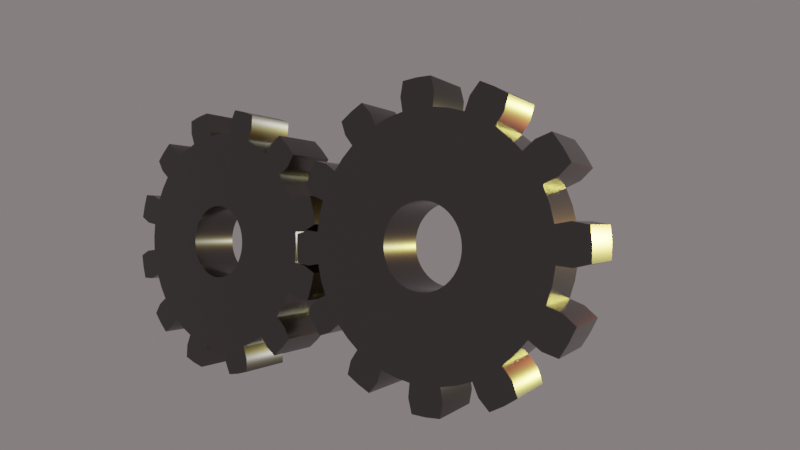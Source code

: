 # Source: gears.blend  (saved by Blender 3.0.42; exported with 4.5.12 LTS)
import bpy
from mathutils import Matrix  # noqa: F401  (used for matrix-valued properties, if any)

bpy.ops.wm.read_factory_settings(use_empty=True)
scene = bpy.context.scene
scene.name = 'Scene'

# ---- materials (node trees are filled in below, after node groups)
mat_material = bpy.data.materials.new('Material')
mat_material.use_transparent_shadow = False
mat_material_001 = bpy.data.materials.new('Material.001')
mat_material_001.use_transparent_shadow = False

# ---- node groups
ng_auto_smooth = bpy.data.node_groups.new('Auto Smooth', 'GeometryNodeTree')
_s = ng_auto_smooth.interface.new_socket(name='Geometry', in_out='OUTPUT', socket_type='NodeSocketGeometry')
_s = ng_auto_smooth.interface.new_socket(name='Geometry', in_out='INPUT', socket_type='NodeSocketGeometry')
_s = ng_auto_smooth.interface.new_socket(name='Angle', in_out='INPUT', socket_type='NodeSocketFloat')
_s.subtype = 'ANGLE'
_s.min_value = 0.0
_s.max_value = 3.142
ng_auto_smooth.is_modifier = True
_N = ng_auto_smooth.nodes; _L = ng_auto_smooth.links
n0 = _N.new('NodeGroupOutput'); n0.name = 'Group Output'; n0.location = (480, -100)
n1 = _N.new('NodeGroupInput'); n1.name = 'Group Input'; n1.location = (-420, -300)
n2 = _N.new('NodeGroupInput'); n2.name = 'Group Input.001'; n2.location = (-60, -100)
n3 = _N.new('GeometryNodeSetShadeSmooth'); n3.name = 'Set Shade Smooth'; n3.location = (120, -100)
n3.domain = 'EDGE'
n4 = _N.new('GeometryNodeSetShadeSmooth'); n4.name = 'Set Shade Smooth.001'; n4.location = (300, -100)
n5 = _N.new('GeometryNodeInputMeshEdgeAngle'); n5.name = 'Edge Angle'; n5.location = (-420, -220)
n6 = _N.new('GeometryNodeInputEdgeSmooth'); n6.name = 'Is Edge Smooth'; n6.location = (-60, -160)
n7 = _N.new('GeometryNodeInputShadeSmooth'); n7.name = 'Is Face Smooth'; n7.location = (-240, -340)
n8 = _N.new('FunctionNodeBooleanMath'); n8.name = 'Boolean Math'; n8.location = (-60, -220)
n9 = _N.new('FunctionNodeCompare'); n9.name = 'Compare'; n9.location = (-240, -180)
n9.operation = 'LESS_EQUAL'
_L.new(n5.outputs[0], n9.inputs[0])
_L.new(n4.outputs[0], n0.inputs[0])
_L.new(n1.outputs[1], n9.inputs[1])
_L.new(n9.outputs[0], n8.inputs[0])
_L.new(n7.outputs[0], n8.inputs[1])
_L.new(n2.outputs[0], n3.inputs[0])
_L.new(n6.outputs[0], n3.inputs[1])
_L.new(n3.outputs[0], n4.inputs[0])
_L.new(n8.outputs[0], n3.inputs[2])
n0.is_active_output = True

# ---- material node trees
mat_material.use_nodes = True; mat_material.node_tree.nodes.clear()
_N = mat_material.node_tree.nodes; _L = mat_material.node_tree.links
n0 = _N.new('ShaderNodeOutputMaterial'); n0.name = 'Material Output'; n0.location = (300, 300)
n1 = _N.new('ShaderNodeBsdfPrincipled'); n1.name = 'Principled BSDF'; n1.location = (10, 300)
n1.distribution = 'GGX'
n1.subsurface_method = 'BURLEY'
n1.inputs[0].default_value = (0.1329, 0.1329, 0.1329, 1.0)
n1.inputs[1].default_value = 0.972
n1.inputs[2].default_value = 0.2383
n1.inputs[3].default_value = 1.45
n1.inputs[27].default_value = (0.0, 0.0, 0.0, 1.0)
n1.inputs[28].default_value = 1.0
_L.new(n1.outputs[0], n0.inputs[0])
n0.is_active_output = True
mat_material_001.use_nodes = True; mat_material_001.node_tree.nodes.clear()
_N = mat_material_001.node_tree.nodes; _L = mat_material_001.node_tree.links
n0 = _N.new('ShaderNodeOutputMaterial'); n0.name = 'Material Output'; n0.location = (300, 300)
n1 = _N.new('ShaderNodeBsdfPrincipled'); n1.name = 'Principled BSDF'; n1.location = (10, 300)
n1.distribution = 'GGX'
n1.subsurface_method = 'BURLEY'
n1.inputs[0].default_value = (0.1329, 0.1329, 0.1329, 1.0)
n1.inputs[1].default_value = 0.972
n1.inputs[2].default_value = 0.2383
n1.inputs[3].default_value = 1.45
n1.inputs[27].default_value = (0.0, 0.0, 0.0, 1.0)
n1.inputs[28].default_value = 1.0
_L.new(n1.outputs[0], n0.inputs[0])
n0.is_active_output = True

# ---- world
world_world = bpy.data.worlds.new('World'); scene.world = world_world
world_world.use_nodes = True; world_world.node_tree.nodes.clear()
_N = world_world.node_tree.nodes; _L = world_world.node_tree.links
n0 = _N.new('ShaderNodeOutputWorld'); n0.name = 'World Output'; n0.location = (459, 366)
n1 = _N.new('ShaderNodeBackground'); n1.name = 'Background.002'; n1.location = (239, 370)
n1.inputs[0].default_value = (0.1376, 0.119, 0.119, 1.0)
n1.inputs[1].default_value = 1.5
_L.new(n1.outputs[0], n0.inputs[0])
n0.is_active_output = True
world_world.color = (0.05088, 0.05088, 0.05088)
world_world.use_sun_shadow = False
world_world.sun_shadow_jitter_overblur = 0.0

# ---- cameras
cam_camera = bpy.data.cameras.new('Camera')
cam_camera.lens = 26.76

# ---- lights
light_sun = bpy.data.lights.new('Sun', 'POINT')
light_sun.transmission_factor = 0.0
light_sun.use_shadow = False
light_sun.energy = 800.0
light_sun.shadow_soft_size = 0.125
light_sun.shadow_maximum_resolution = 0.006
light_sun.use_absolute_resolution = True
light_sun_001 = bpy.data.lights.new('Sun.001', 'POINT')
light_sun_001.color = (1.0, 0.1468, 0.06294)
light_sun_001.transmission_factor = 0.0
light_sun_001.use_shadow = False
light_sun_001.energy = 900.0
light_sun_001.shadow_soft_size = 0.125
light_sun_001.shadow_maximum_resolution = 0.006
light_sun_001.use_absolute_resolution = True
light_sun_002 = bpy.data.lights.new('Sun.002', 'POINT')
light_sun_002.color = (1.0, 0.9074, 0.1581)
light_sun_002.transmission_factor = 0.0
light_sun_002.use_shadow = False
light_sun_002.energy = 1000.0
light_sun_002.shadow_soft_size = 0.125
light_sun_002.shadow_maximum_resolution = 0.006
light_sun_002.use_absolute_resolution = True

# ---- meshes
me_gear = bpy.data.meshes.new('Gear')
me_gear.from_pydata([(0.7, 0.0, -0.2), (0.694, 0.09137, -0.2), (0.6761, 0.1812, -0.2), (0.6467, 0.2679, -0.2), (0.9, 0.0, -0.2), (0.8923, 0.1175, -0.2), (0.8693, 0.2329, -0.2), (0.8315, 0.3444, -0.2), (0.9914, 0.1305, -0.2), (0.9659, 0.2588, -0.2), (0.9239, 0.3827, -0.2), (1.085, 0.1796, -0.2), (1.063, 0.2847, -0.2), (1.03, 0.3871, -0.2), (0.2989, 0.0, 0.2), (0.2964, 0.03902, 0.2), (0.2887, 0.07737, 0.2), (0.2762, 0.1144, 0.2), (0.9, 0.0, 0.2), (0.8923, 0.1175, 0.2), (0.8693, 0.2329, 0.2), (0.8315, 0.3444, 0.2), (0.9914, 0.1305, 0.2), (0.9659, 0.2588, 0.2), (0.9239, 0.3827, 0.2), (1.085, 0.1796, 0.2), (1.063, 0.2847, 0.2), (1.03, 0.3871, 0.2), (0.6062, 0.35, -0.2), (0.5553, 0.4261, -0.2), (0.495, 0.495, -0.2), (0.4261, 0.5553, -0.2), (0.7794, 0.45, -0.2), (0.714, 0.5479, -0.2), (0.6364, 0.6364, -0.2), (0.5479, 0.714, -0.2), (0.7934, 0.6088, -0.2), (0.7071, 0.7071, -0.2), (0.6088, 0.7934, -0.2), (0.8501, 0.6981, -0.2), (0.7778, 0.7778, -0.2), (0.6981, 0.8501, -0.2), (0.2589, 0.1495, 0.2), (0.2372, 0.182, 0.2), (0.2114, 0.2114, 0.2), (0.182, 0.2372, 0.2), (0.7794, 0.45, 0.2), (0.714, 0.5479, 0.2), (0.6364, 0.6364, 0.2), (0.5479, 0.714, 0.2), (0.7934, 0.6088, 0.2), (0.7071, 0.7071, 0.2), (0.6088, 0.7934, 0.2), (0.8501, 0.6981, 0.2), (0.7778, 0.7778, 0.2), (0.6981, 0.8501, 0.2), (0.35, 0.6062, -0.2), (0.2679, 0.6467, -0.2), (0.1812, 0.6761, -0.2), (0.09137, 0.694, -0.2), (0.45, 0.7794, -0.2), (0.3444, 0.8315, -0.2), (0.2329, 0.8693, -0.2), (0.1175, 0.8923, -0.2), (0.3827, 0.9239, -0.2), (0.2588, 0.9659, -0.2), (0.1305, 0.9914, -0.2), (0.3871, 1.03, -0.2), (0.2847, 1.063, -0.2), (0.1796, 1.085, -0.2), (0.1495, 0.2589, 0.2), (0.1144, 0.2762, 0.2), (0.07737, 0.2887, 0.2), (0.03902, 0.2964, 0.2), (0.45, 0.7794, 0.2), (0.3444, 0.8315, 0.2), (0.2329, 0.8693, 0.2), (0.1175, 0.8923, 0.2), (0.3827, 0.9239, 0.2), (0.2588, 0.9659, 0.2), (0.1305, 0.9914, 0.2), (0.3871, 1.03, 0.2), (0.2847, 1.063, 0.2), (0.1796, 1.085, 0.2), (4.286e-17, 0.7, -0.2), (-0.09137, 0.694, -0.2), (-0.1812, 0.6761, -0.2), (-0.2679, 0.6467, -0.2), (5.511e-17, 0.9, -0.2), (-0.1175, 0.8923, -0.2), (-0.2329, 0.8693, -0.2), (-0.3444, 0.8315, -0.2), (-0.1305, 0.9914, -0.2), (-0.2588, 0.9659, -0.2), (-0.3827, 0.9239, -0.2), (-0.1796, 1.085, -0.2), (-0.2847, 1.063, -0.2), (-0.3871, 1.03, -0.2), (4.286e-17, 0.2989, 0.2), (-0.03902, 0.2964, 0.2), (-0.07737, 0.2887, 0.2), (-0.1144, 0.2762, 0.2), (5.511e-17, 0.9, 0.2), (-0.1175, 0.8923, 0.2), (-0.2329, 0.8693, 0.2), (-0.3444, 0.8315, 0.2), (-0.1305, 0.9914, 0.2), (-0.2588, 0.9659, 0.2), (-0.3827, 0.9239, 0.2), (-0.1796, 1.085, 0.2), (-0.2847, 1.063, 0.2), (-0.3871, 1.03, 0.2), (-0.35, 0.6062, -0.2), (-0.4261, 0.5553, -0.2), (-0.495, 0.495, -0.2), (-0.5553, 0.4261, -0.2), (-0.45, 0.7794, -0.2), (-0.5479, 0.714, -0.2), (-0.6364, 0.6364, -0.2), (-0.714, 0.5479, -0.2), (-0.6088, 0.7934, -0.2), (-0.7071, 0.7071, -0.2), (-0.7934, 0.6088, -0.2), (-0.6981, 0.8501, -0.2), (-0.7778, 0.7778, -0.2), (-0.8501, 0.6981, -0.2), (-0.1495, 0.2589, 0.2), (-0.182, 0.2372, 0.2), (-0.2114, 0.2114, 0.2), (-0.2372, 0.182, 0.2), (-0.45, 0.7794, 0.2), (-0.5479, 0.714, 0.2), (-0.6364, 0.6364, 0.2), (-0.714, 0.5479, 0.2), (-0.6088, 0.7934, 0.2), (-0.7071, 0.7071, 0.2), (-0.7934, 0.6088, 0.2), (-0.6981, 0.8501, 0.2), (-0.7778, 0.7778, 0.2), (-0.8501, 0.6981, 0.2), (-0.6062, 0.35, -0.2), (-0.6467, 0.2679, -0.2), (-0.6761, 0.1812, -0.2), (-0.694, 0.09137, -0.2), (-0.7794, 0.45, -0.2), (-0.8315, 0.3444, -0.2), (-0.8693, 0.2329, -0.2), (-0.8923, 0.1175, -0.2), (-0.9239, 0.3827, -0.2), (-0.9659, 0.2588, -0.2), (-0.9914, 0.1305, -0.2), (-1.03, 0.3871, -0.2), (-1.063, 0.2847, -0.2), (-1.085, 0.1796, -0.2), (-0.2589, 0.1495, 0.2), (-0.2762, 0.1144, 0.2), (-0.2887, 0.07737, 0.2), (-0.2964, 0.03902, 0.2), (-0.7794, 0.45, 0.2), (-0.8315, 0.3444, 0.2), (-0.8693, 0.2329, 0.2), (-0.8923, 0.1175, 0.2), (-0.9239, 0.3827, 0.2), (-0.9659, 0.2588, 0.2), (-0.9914, 0.1305, 0.2), (-1.03, 0.3871, 0.2), (-1.063, 0.2847, 0.2), (-1.085, 0.1796, 0.2), (-0.7, 8.573e-17, -0.2), (-0.694, -0.09137, -0.2), (-0.6761, -0.1812, -0.2), (-0.6467, -0.2679, -0.2), (-0.9, 1.102e-16, -0.2), (-0.8923, -0.1175, -0.2), (-0.8693, -0.2329, -0.2), (-0.8315, -0.3444, -0.2), (-0.9914, -0.1305, -0.2), (-0.9659, -0.2588, -0.2), (-0.9239, -0.3827, -0.2), (-1.085, -0.1796, -0.2), (-1.063, -0.2847, -0.2), (-1.03, -0.3871, -0.2), (-0.2989, 8.573e-17, 0.2), (-0.2964, -0.03902, 0.2), (-0.2887, -0.07737, 0.2), (-0.2762, -0.1144, 0.2), (-0.9, 1.102e-16, 0.2), (-0.8923, -0.1175, 0.2), (-0.8693, -0.2329, 0.2), (-0.8315, -0.3444, 0.2), (-0.9914, -0.1305, 0.2), (-0.9659, -0.2588, 0.2), (-0.9239, -0.3827, 0.2), (-1.085, -0.1796, 0.2), (-1.063, -0.2847, 0.2), (-1.03, -0.3871, 0.2), (-0.6062, -0.35, -0.2), (-0.5553, -0.4261, -0.2), (-0.495, -0.495, -0.2), (-0.4261, -0.5553, -0.2), (-0.7794, -0.45, -0.2), (-0.714, -0.5479, -0.2), (-0.6364, -0.6364, -0.2), (-0.5479, -0.714, -0.2), (-0.7934, -0.6088, -0.2), (-0.7071, -0.7071, -0.2), (-0.6088, -0.7934, -0.2), (-0.8501, -0.6981, -0.2), (-0.7778, -0.7778, -0.2), (-0.6981, -0.8501, -0.2), (-0.2589, -0.1495, 0.2), (-0.2372, -0.182, 0.2), (-0.2114, -0.2114, 0.2), (-0.182, -0.2372, 0.2), (-0.7794, -0.45, 0.2), (-0.714, -0.5479, 0.2), (-0.6364, -0.6364, 0.2), (-0.5479, -0.714, 0.2), (-0.7934, -0.6088, 0.2), (-0.7071, -0.7071, 0.2), (-0.6088, -0.7934, 0.2), (-0.8501, -0.6981, 0.2), (-0.7778, -0.7778, 0.2), (-0.6981, -0.8501, 0.2), (-0.35, -0.6062, -0.2), (-0.2679, -0.6467, -0.2), (-0.1812, -0.6761, -0.2), (-0.09137, -0.694, -0.2), (-0.45, -0.7794, -0.2), (-0.3444, -0.8315, -0.2), (-0.2329, -0.8693, -0.2), (-0.1175, -0.8923, -0.2), (-0.3827, -0.9239, -0.2), (-0.2588, -0.9659, -0.2), (-0.1305, -0.9914, -0.2), (-0.3871, -1.03, -0.2), (-0.2847, -1.063, -0.2), (-0.1796, -1.085, -0.2), (-0.1495, -0.2589, 0.2), (-0.1144, -0.2762, 0.2), (-0.07737, -0.2887, 0.2), (-0.03902, -0.2964, 0.2), (-0.45, -0.7794, 0.2), (-0.3444, -0.8315, 0.2), (-0.2329, -0.8693, 0.2), (-0.1175, -0.8923, 0.2), (-0.3827, -0.9239, 0.2), (-0.2588, -0.9659, 0.2), (-0.1305, -0.9914, 0.2), (-0.3871, -1.03, 0.2), (-0.2847, -1.063, 0.2), (-0.1796, -1.085, 0.2), (-1.286e-16, -0.7, -0.2), (0.09137, -0.694, -0.2), (0.1812, -0.6761, -0.2), (0.2679, -0.6467, -0.2), (-1.653e-16, -0.9, -0.2), (0.1175, -0.8923, -0.2), (0.2329, -0.8693, -0.2), (0.3444, -0.8315, -0.2), (0.1305, -0.9914, -0.2), (0.2588, -0.9659, -0.2), (0.3827, -0.9239, -0.2), (0.1796, -1.085, -0.2), (0.2847, -1.063, -0.2), (0.3871, -1.03, -0.2), (-1.286e-16, -0.2989, 0.2), (0.03902, -0.2964, 0.2), (0.07737, -0.2887, 0.2), (0.1144, -0.2762, 0.2), (-1.653e-16, -0.9, 0.2), (0.1175, -0.8923, 0.2), (0.2329, -0.8693, 0.2), (0.3444, -0.8315, 0.2), (0.1305, -0.9914, 0.2), (0.2588, -0.9659, 0.2), (0.3827, -0.9239, 0.2), (0.1796, -1.085, 0.2), (0.2847, -1.063, 0.2), (0.3871, -1.03, 0.2), (0.35, -0.6062, -0.2), (0.4261, -0.5553, -0.2), (0.495, -0.495, -0.2), (0.5553, -0.4261, -0.2), (0.45, -0.7794, -0.2), (0.5479, -0.714, -0.2), (0.6364, -0.6364, -0.2), (0.714, -0.5479, -0.2), (0.6088, -0.7934, -0.2), (0.7071, -0.7071, -0.2), (0.7934, -0.6088, -0.2), (0.6981, -0.8501, -0.2), (0.7778, -0.7778, -0.2), (0.8501, -0.6981, -0.2), (0.1495, -0.2589, 0.2), (0.182, -0.2372, 0.2), (0.2114, -0.2114, 0.2), (0.2372, -0.182, 0.2), (0.45, -0.7794, 0.2), (0.5479, -0.714, 0.2), (0.6364, -0.6364, 0.2), (0.714, -0.5479, 0.2), (0.6088, -0.7934, 0.2), (0.7071, -0.7071, 0.2), (0.7934, -0.6088, 0.2), (0.6981, -0.8501, 0.2), (0.7778, -0.7778, 0.2), (0.8501, -0.6981, 0.2), (0.6062, -0.35, -0.2), (0.6467, -0.2679, -0.2), (0.6761, -0.1812, -0.2), (0.694, -0.09137, -0.2), (0.7794, -0.45, -0.2), (0.8315, -0.3444, -0.2), (0.8693, -0.2329, -0.2), (0.8923, -0.1175, -0.2), (0.9239, -0.3827, -0.2), (0.9659, -0.2588, -0.2), (0.9914, -0.1305, -0.2), (1.03, -0.3871, -0.2), (1.063, -0.2847, -0.2), (1.085, -0.1796, -0.2), (0.2589, -0.1495, 0.2), (0.2762, -0.1144, 0.2), (0.2887, -0.07737, 0.2), (0.2964, -0.03902, 0.2), (0.7794, -0.45, 0.2), (0.8315, -0.3444, 0.2), (0.8693, -0.2329, 0.2), (0.8923, -0.1175, 0.2), (0.9239, -0.3827, 0.2), (0.9659, -0.2588, 0.2), (0.9914, -0.1305, 0.2), (1.03, -0.3871, 0.2), (1.063, -0.2847, 0.2), (1.085, -0.1796, 0.2), (0.7, 0.0, 0.2), (0.694, 0.09137, 0.2), (0.6761, 0.1812, 0.2), (0.6467, 0.2679, 0.2), (0.6062, 0.35, 0.2), (0.5553, 0.4261, 0.2), (0.495, 0.495, 0.2), (0.4261, 0.5553, 0.2), (0.35, 0.6062, 0.2), (0.2679, 0.6467, 0.2), (0.1812, 0.6761, 0.2), (0.09137, 0.694, 0.2), (4.286e-17, 0.7, 0.2), (-0.09137, 0.694, 0.2), (-0.1812, 0.6761, 0.2), (-0.2679, 0.6467, 0.2), (-0.35, 0.6062, 0.2), (-0.4261, 0.5553, 0.2), (-0.495, 0.495, 0.2), (-0.5553, 0.4261, 0.2), (-0.6062, 0.35, 0.2), (-0.6467, 0.2679, 0.2), (-0.6761, 0.1812, 0.2), (-0.694, 0.09137, 0.2), (-0.7, 8.573e-17, 0.2), (-0.694, -0.09137, 0.2), (-0.6761, -0.1812, 0.2), (-0.6467, -0.2679, 0.2), (-0.6062, -0.35, 0.2), (-0.5553, -0.4261, 0.2), (-0.495, -0.495, 0.2), (-0.4261, -0.5553, 0.2), (-0.35, -0.6062, 0.2), (-0.2679, -0.6467, 0.2), (-0.1812, -0.6761, 0.2), (-0.09137, -0.694, 0.2), (-1.286e-16, -0.7, 0.2), (0.09137, -0.694, 0.2), (0.1812, -0.6761, 0.2), (0.2679, -0.6467, 0.2), (0.35, -0.6062, 0.2), (0.4261, -0.5553, 0.2), (0.495, -0.495, 0.2), (0.5553, -0.4261, 0.2), (0.6062, -0.35, 0.2), (0.6467, -0.2679, 0.2), (0.6761, -0.1812, 0.2), (0.694, -0.09137, 0.2), (0.2989, 0.0, -0.2008), (0.2964, 0.03902, -0.2008), (0.2887, 0.07737, -0.2008), (0.2762, 0.1144, -0.2008), (0.2589, 0.1495, -0.2008), (0.2372, 0.182, -0.2008), (0.2114, 0.2114, -0.2008), (0.182, 0.2372, -0.2008), (0.1495, 0.2589, -0.2008), (0.1144, 0.2762, -0.2008), (0.07737, 0.2887, -0.2008), (0.03902, 0.2964, -0.2008), (5.334e-09, 0.2989, -0.2008), (-0.03902, 0.2964, -0.2008), (-0.07737, 0.2887, -0.2008), (-0.1144, 0.2762, -0.2008), (-0.1495, 0.2589, -0.2008), (-0.182, 0.2372, -0.2008), (-0.2114, 0.2114, -0.2008), (-0.2372, 0.182, -0.2008), (-0.2589, 0.1495, -0.2008), (-0.2762, 0.1144, -0.2008), (-0.2887, 0.07737, -0.2008), (-0.2964, 0.03902, -0.2008), (-0.2989, 8.573e-17, -0.2008), (-0.2964, -0.03902, -0.2008), (-0.2887, -0.07737, -0.2008), (-0.2762, -0.1144, -0.2008), (-0.2589, -0.1495, -0.2008), (-0.2372, -0.182, -0.2008), (-0.2114, -0.2114, -0.2008), (-0.182, -0.2372, -0.2008), (-0.1495, -0.2589, -0.2008), (-0.1144, -0.2762, -0.2008), (-0.07737, -0.2887, -0.2008), (-0.03902, -0.2964, -0.2008), (5.334e-09, -0.2989, -0.2008), (0.03902, -0.2964, -0.2008), (0.07737, -0.2887, -0.2008), (0.1144, -0.2762, -0.2008), (0.1495, -0.2589, -0.2008), (0.182, -0.2372, -0.2008), (0.2114, -0.2114, -0.2008), (0.2372, -0.182, -0.2008), (0.2589, -0.1495, -0.2008), (0.2762, -0.1144, -0.2008), (0.2887, -0.07737, -0.2008), (0.2964, -0.03902, -0.2008), (0.7005, -5.294e-23, -0.2008), (0.6945, 0.09144, -0.2008), (0.6767, 0.1813, -0.2008), (0.6472, 0.2681, -0.2008), (0.6067, 0.3503, -0.2008), (0.5558, 0.4265, -0.2008), (0.4953, 0.4953, -0.2008), (0.4265, 0.5558, -0.2008), (0.3503, 0.6067, -0.2008), (0.2681, 0.6472, -0.2008), (0.1813, 0.6767, -0.2008), (0.09144, 0.6945, -0.2008), (1.25e-08, 0.7005, -0.2008), (-0.09144, 0.6945, -0.2008), (-0.1813, 0.6767, -0.2008), (-0.2681, 0.6472, -0.2008), (-0.3503, 0.6067, -0.2008), (-0.4265, 0.5558, -0.2008), (-0.4953, 0.4953, -0.2008), (-0.5558, 0.4265, -0.2008), (-0.6067, 0.3503, -0.2008), (-0.6472, 0.2681, -0.2008), (-0.6767, 0.1813, -0.2008), (-0.6945, 0.09144, -0.2008), (-0.7005, 2.009e-16, -0.2008), (-0.6945, -0.09144, -0.2008), (-0.6767, -0.1813, -0.2008), (-0.6472, -0.2681, -0.2008), (-0.6067, -0.3503, -0.2008), (-0.5558, -0.4265, -0.2008), (-0.4953, -0.4953, -0.2008), (-0.4265, -0.5558, -0.2008), (-0.3503, -0.6067, -0.2008), (-0.2681, -0.6472, -0.2008), (-0.1813, -0.6767, -0.2008), (-0.09144, -0.6945, -0.2008), (1.25e-08, -0.7005, -0.2008), (0.09144, -0.6945, -0.2008), (0.1813, -0.6767, -0.2008), (0.2681, -0.6472, -0.2008), (0.3503, -0.6067, -0.2008), (0.4265, -0.5558, -0.2008), (0.4953, -0.4953, -0.2008), (0.5558, -0.4265, -0.2008), (0.6067, -0.3503, -0.2008), (0.6472, -0.2681, -0.2008), (0.6767, -0.1813, -0.2008), (0.6945, -0.09144, -0.2008)], [], [(4, 0, 1, 5), (5, 1, 2, 6), (6, 2, 3, 7), (8, 5, 6, 9), (9, 6, 7, 10), (11, 8, 9, 12), (12, 9, 10, 13), (336, 18, 19, 337), (337, 19, 20, 338), (338, 20, 21, 339), (19, 22, 23, 20), (20, 23, 24, 21), (22, 25, 26, 23), (23, 26, 27, 24), (18, 4, 5, 19), (19, 5, 8, 22), (22, 8, 11, 25), (25, 11, 12, 26), (26, 12, 13, 27), (27, 13, 10, 24), (24, 10, 7, 21), (32, 28, 29, 33), (33, 29, 30, 34), (34, 30, 31, 35), (36, 33, 34, 37), (37, 34, 35, 38), (39, 36, 37, 40), (40, 37, 38, 41), (340, 46, 47, 341), (341, 47, 48, 342), (342, 48, 49, 343), (47, 50, 51, 48), (48, 51, 52, 49), (50, 53, 54, 51), (51, 54, 55, 52), (46, 32, 33, 47), (47, 33, 36, 50), (50, 36, 39, 53), (53, 39, 40, 54), (54, 40, 41, 55), (55, 41, 38, 52), (52, 38, 35, 49), (3, 28, 32, 7), (7, 32, 46, 21), (21, 46, 340, 339), (60, 56, 57, 61), (61, 57, 58, 62), (62, 58, 59, 63), (64, 61, 62, 65), (65, 62, 63, 66), (67, 64, 65, 68), (68, 65, 66, 69), (344, 74, 75, 345), (345, 75, 76, 346), (346, 76, 77, 347), (75, 78, 79, 76), (76, 79, 80, 77), (78, 81, 82, 79), (79, 82, 83, 80), (74, 60, 61, 75), (75, 61, 64, 78), (78, 64, 67, 81), (81, 67, 68, 82), (82, 68, 69, 83), (83, 69, 66, 80), (80, 66, 63, 77), (31, 56, 60, 35), (35, 60, 74, 49), (49, 74, 344, 343), (88, 84, 85, 89), (89, 85, 86, 90), (90, 86, 87, 91), (92, 89, 90, 93), (93, 90, 91, 94), (95, 92, 93, 96), (96, 93, 94, 97), (348, 102, 103, 349), (349, 103, 104, 350), (350, 104, 105, 351), (103, 106, 107, 104), (104, 107, 108, 105), (106, 109, 110, 107), (107, 110, 111, 108), (102, 88, 89, 103), (103, 89, 92, 106), (106, 92, 95, 109), (109, 95, 96, 110), (110, 96, 97, 111), (111, 97, 94, 108), (108, 94, 91, 105), (59, 84, 88, 63), (63, 88, 102, 77), (77, 102, 348, 347), (116, 112, 113, 117), (117, 113, 114, 118), (118, 114, 115, 119), (120, 117, 118, 121), (121, 118, 119, 122), (123, 120, 121, 124), (124, 121, 122, 125), (352, 130, 131, 353), (353, 131, 132, 354), (354, 132, 133, 355), (131, 134, 135, 132), (132, 135, 136, 133), (134, 137, 138, 135), (135, 138, 139, 136), (130, 116, 117, 131), (131, 117, 120, 134), (134, 120, 123, 137), (137, 123, 124, 138), (138, 124, 125, 139), (139, 125, 122, 136), (136, 122, 119, 133), (87, 112, 116, 91), (91, 116, 130, 105), (105, 130, 352, 351), (144, 140, 141, 145), (145, 141, 142, 146), (146, 142, 143, 147), (148, 145, 146, 149), (149, 146, 147, 150), (151, 148, 149, 152), (152, 149, 150, 153), (356, 158, 159, 357), (357, 159, 160, 358), (358, 160, 161, 359), (159, 162, 163, 160), (160, 163, 164, 161), (162, 165, 166, 163), (163, 166, 167, 164), (158, 144, 145, 159), (159, 145, 148, 162), (162, 148, 151, 165), (165, 151, 152, 166), (166, 152, 153, 167), (167, 153, 150, 164), (164, 150, 147, 161), (115, 140, 144, 119), (119, 144, 158, 133), (133, 158, 356, 355), (172, 168, 169, 173), (173, 169, 170, 174), (174, 170, 171, 175), (176, 173, 174, 177), (177, 174, 175, 178), (179, 176, 177, 180), (180, 177, 178, 181), (360, 186, 187, 361), (361, 187, 188, 362), (362, 188, 189, 363), (187, 190, 191, 188), (188, 191, 192, 189), (190, 193, 194, 191), (191, 194, 195, 192), (186, 172, 173, 187), (187, 173, 176, 190), (190, 176, 179, 193), (193, 179, 180, 194), (194, 180, 181, 195), (195, 181, 178, 192), (192, 178, 175, 189), (143, 168, 172, 147), (147, 172, 186, 161), (161, 186, 360, 359), (200, 196, 197, 201), (201, 197, 198, 202), (202, 198, 199, 203), (204, 201, 202, 205), (205, 202, 203, 206), (207, 204, 205, 208), (208, 205, 206, 209), (364, 214, 215, 365), (365, 215, 216, 366), (366, 216, 217, 367), (215, 218, 219, 216), (216, 219, 220, 217), (218, 221, 222, 219), (219, 222, 223, 220), (214, 200, 201, 215), (215, 201, 204, 218), (218, 204, 207, 221), (221, 207, 208, 222), (222, 208, 209, 223), (223, 209, 206, 220), (220, 206, 203, 217), (171, 196, 200, 175), (175, 200, 214, 189), (189, 214, 364, 363), (228, 224, 225, 229), (229, 225, 226, 230), (230, 226, 227, 231), (232, 229, 230, 233), (233, 230, 231, 234), (235, 232, 233, 236), (236, 233, 234, 237), (368, 242, 243, 369), (369, 243, 244, 370), (370, 244, 245, 371), (243, 246, 247, 244), (244, 247, 248, 245), (246, 249, 250, 247), (247, 250, 251, 248), (242, 228, 229, 243), (243, 229, 232, 246), (246, 232, 235, 249), (249, 235, 236, 250), (250, 236, 237, 251), (251, 237, 234, 248), (248, 234, 231, 245), (199, 224, 228, 203), (203, 228, 242, 217), (217, 242, 368, 367), (256, 252, 253, 257), (257, 253, 254, 258), (258, 254, 255, 259), (260, 257, 258, 261), (261, 258, 259, 262), (263, 260, 261, 264), (264, 261, 262, 265), (372, 270, 271, 373), (373, 271, 272, 374), (374, 272, 273, 375), (271, 274, 275, 272), (272, 275, 276, 273), (274, 277, 278, 275), (275, 278, 279, 276), (270, 256, 257, 271), (271, 257, 260, 274), (274, 260, 263, 277), (277, 263, 264, 278), (278, 264, 265, 279), (279, 265, 262, 276), (276, 262, 259, 273), (227, 252, 256, 231), (231, 256, 270, 245), (245, 270, 372, 371), (284, 280, 281, 285), (285, 281, 282, 286), (286, 282, 283, 287), (288, 285, 286, 289), (289, 286, 287, 290), (291, 288, 289, 292), (292, 289, 290, 293), (376, 298, 299, 377), (377, 299, 300, 378), (378, 300, 301, 379), (299, 302, 303, 300), (300, 303, 304, 301), (302, 305, 306, 303), (303, 306, 307, 304), (298, 284, 285, 299), (299, 285, 288, 302), (302, 288, 291, 305), (305, 291, 292, 306), (306, 292, 293, 307), (307, 293, 290, 304), (304, 290, 287, 301), (255, 280, 284, 259), (259, 284, 298, 273), (273, 298, 376, 375), (312, 308, 309, 313), (313, 309, 310, 314), (314, 310, 311, 315), (316, 313, 314, 317), (317, 314, 315, 318), (319, 316, 317, 320), (320, 317, 318, 321), (380, 326, 327, 381), (381, 327, 328, 382), (382, 328, 329, 383), (327, 330, 331, 328), (328, 331, 332, 329), (330, 333, 334, 331), (331, 334, 335, 332), (326, 312, 313, 327), (327, 313, 316, 330), (330, 316, 319, 333), (333, 319, 320, 334), (334, 320, 321, 335), (335, 321, 318, 332), (332, 318, 315, 329), (283, 308, 312, 287), (287, 312, 326, 301), (301, 326, 380, 379), (311, 0, 4, 315), (315, 4, 18, 329), (329, 18, 336, 383), (213, 238, 416, 415), (15, 14, 336, 337), (16, 15, 337, 338), (17, 16, 338, 339), (43, 42, 340, 341), (44, 43, 341, 342), (45, 44, 342, 343), (42, 17, 339, 340), (71, 70, 344, 345), (72, 71, 345, 346), (73, 72, 346, 347), (70, 45, 343, 344), (99, 98, 348, 349), (100, 99, 349, 350), (101, 100, 350, 351), (98, 73, 347, 348), (127, 126, 352, 353), (128, 127, 353, 354), (129, 128, 354, 355), (126, 101, 351, 352), (155, 154, 356, 357), (156, 155, 357, 358), (157, 156, 358, 359), (154, 129, 355, 356), (183, 182, 360, 361), (184, 183, 361, 362), (185, 184, 362, 363), (182, 157, 359, 360), (211, 210, 364, 365), (212, 211, 365, 366), (213, 212, 366, 367), (210, 185, 363, 364), (239, 238, 368, 369), (240, 239, 369, 370), (241, 240, 370, 371), (238, 213, 367, 368), (267, 266, 372, 373), (268, 267, 373, 374), (269, 268, 374, 375), (266, 241, 371, 372), (295, 294, 376, 377), (296, 295, 377, 378), (297, 296, 378, 379), (294, 269, 375, 376), (323, 322, 380, 381), (324, 323, 381, 382), (325, 324, 382, 383), (322, 297, 379, 380), (14, 325, 383, 336), (403, 404, 452, 451), (156, 157, 407, 406), (71, 72, 394, 393), (266, 267, 421, 420), (129, 154, 404, 403), (72, 73, 395, 394), (267, 268, 422, 421), (182, 183, 409, 408), (45, 70, 392, 391), (268, 269, 423, 422), (183, 184, 410, 409), (98, 99, 397, 396), (241, 266, 420, 419), (184, 185, 411, 410), (99, 100, 398, 397), (294, 295, 425, 424), (157, 182, 408, 407), (100, 101, 399, 398), (295, 296, 426, 425), (14, 15, 385, 384), (210, 211, 413, 412), (73, 98, 396, 395), (296, 297, 427, 426), (15, 16, 386, 385), (211, 212, 414, 413), (126, 127, 401, 400), (269, 294, 424, 423), (16, 17, 387, 386), (212, 213, 415, 414), (127, 128, 402, 401), (322, 323, 429, 428), (42, 43, 389, 388), (185, 210, 412, 411), (128, 129, 403, 402), (323, 324, 430, 429), (43, 44, 390, 389), (238, 239, 417, 416), (101, 126, 400, 399), (324, 325, 431, 430), (44, 45, 391, 390), (239, 240, 418, 417), (154, 155, 405, 404), (297, 322, 428, 427), (17, 42, 388, 387), (240, 241, 419, 418), (155, 156, 406, 405), (325, 14, 384, 431), (70, 71, 393, 392), (394, 395, 443, 442), (421, 422, 470, 469), (408, 409, 457, 456), (391, 392, 440, 439), (422, 423, 471, 470), (409, 410, 458, 457), (396, 397, 445, 444), (419, 420, 468, 467), (410, 411, 459, 458), (397, 398, 446, 445), (424, 425, 473, 472), (407, 408, 456, 455), (398, 399, 447, 446), (425, 426, 474, 473), (384, 385, 433, 432), (412, 413, 461, 460), (395, 396, 444, 443), (426, 427, 475, 474), (385, 386, 434, 433), (413, 414, 462, 461), (400, 401, 449, 448), (423, 424, 472, 471), (386, 387, 435, 434), (414, 415, 463, 462), (401, 402, 450, 449), (428, 429, 477, 476), (388, 389, 437, 436), (411, 412, 460, 459), (402, 403, 451, 450), (429, 430, 478, 477), (389, 390, 438, 437), (416, 417, 465, 464), (399, 400, 448, 447), (430, 431, 479, 478), (390, 391, 439, 438), (417, 418, 466, 465), (404, 405, 453, 452), (427, 428, 476, 475), (387, 388, 436, 435), (418, 419, 467, 466), (405, 406, 454, 453), (431, 384, 432, 479), (392, 393, 441, 440), (415, 416, 464, 463), (406, 407, 455, 454), (393, 394, 442, 441), (420, 421, 469, 468)])
me_gear.polygons.foreach_set('use_smooth', [True] * 432)
me_gear.materials.append(mat_material)
me_gear.use_remesh_fix_poles = True
me_gear.use_remesh_preserve_attributes = False
me_gear.use_mirror_vertex_groups = False
me_gear.update()
me_gear_002 = bpy.data.meshes.new('Gear.002')
me_gear_002.from_pydata([(0.7, 0.0, -0.2), (0.694, 0.09137, -0.2), (0.6761, 0.1812, -0.2), (0.6467, 0.2679, -0.2), (0.9, 0.0, -0.2), (0.8923, 0.1175, -0.2), (0.8693, 0.2329, -0.2), (0.8315, 0.3444, -0.2), (0.9914, 0.1305, -0.2), (0.9659, 0.2588, -0.2), (0.9239, 0.3827, -0.2), (1.085, 0.1796, -0.2), (1.063, 0.2847, -0.2), (1.03, 0.3871, -0.2), (0.2989, 0.0, 0.2), (0.2964, 0.03902, 0.2), (0.2887, 0.07737, 0.2), (0.2762, 0.1144, 0.2), (0.9, 0.0, 0.2), (0.8923, 0.1175, 0.2), (0.8693, 0.2329, 0.2), (0.8315, 0.3444, 0.2), (0.9914, 0.1305, 0.2), (0.9659, 0.2588, 0.2), (0.9239, 0.3827, 0.2), (1.085, 0.1796, 0.2), (1.063, 0.2847, 0.2), (1.03, 0.3871, 0.2), (0.6062, 0.35, -0.2), (0.5553, 0.4261, -0.2), (0.495, 0.495, -0.2), (0.4261, 0.5553, -0.2), (0.7794, 0.45, -0.2), (0.714, 0.5479, -0.2), (0.6364, 0.6364, -0.2), (0.5479, 0.714, -0.2), (0.7934, 0.6088, -0.2), (0.7071, 0.7071, -0.2), (0.6088, 0.7934, -0.2), (0.8501, 0.6981, -0.2), (0.7778, 0.7778, -0.2), (0.6981, 0.8501, -0.2), (0.2589, 0.1495, 0.2), (0.2372, 0.182, 0.2), (0.2114, 0.2114, 0.2), (0.182, 0.2372, 0.2), (0.7794, 0.45, 0.2), (0.714, 0.5479, 0.2), (0.6364, 0.6364, 0.2), (0.5479, 0.714, 0.2), (0.7934, 0.6088, 0.2), (0.7071, 0.7071, 0.2), (0.6088, 0.7934, 0.2), (0.8501, 0.6981, 0.2), (0.7778, 0.7778, 0.2), (0.6981, 0.8501, 0.2), (0.35, 0.6062, -0.2), (0.2679, 0.6467, -0.2), (0.1812, 0.6761, -0.2), (0.09137, 0.694, -0.2), (0.45, 0.7794, -0.2), (0.3444, 0.8315, -0.2), (0.2329, 0.8693, -0.2), (0.1175, 0.8923, -0.2), (0.3827, 0.9239, -0.2), (0.2588, 0.9659, -0.2), (0.1305, 0.9914, -0.2), (0.3871, 1.03, -0.2), (0.2847, 1.063, -0.2), (0.1796, 1.085, -0.2), (0.1495, 0.2589, 0.2), (0.1144, 0.2762, 0.2), (0.07737, 0.2887, 0.2), (0.03902, 0.2964, 0.2), (0.45, 0.7794, 0.2), (0.3444, 0.8315, 0.2), (0.2329, 0.8693, 0.2), (0.1175, 0.8923, 0.2), (0.3827, 0.9239, 0.2), (0.2588, 0.9659, 0.2), (0.1305, 0.9914, 0.2), (0.3871, 1.03, 0.2), (0.2847, 1.063, 0.2), (0.1796, 1.085, 0.2), (4.286e-17, 0.7, -0.2), (-0.09137, 0.694, -0.2), (-0.1812, 0.6761, -0.2), (-0.2679, 0.6467, -0.2), (5.511e-17, 0.9, -0.2), (-0.1175, 0.8923, -0.2), (-0.2329, 0.8693, -0.2), (-0.3444, 0.8315, -0.2), (-0.1305, 0.9914, -0.2), (-0.2588, 0.9659, -0.2), (-0.3827, 0.9239, -0.2), (-0.1796, 1.085, -0.2), (-0.2847, 1.063, -0.2), (-0.3871, 1.03, -0.2), (4.286e-17, 0.2989, 0.2), (-0.03902, 0.2964, 0.2), (-0.07737, 0.2887, 0.2), (-0.1144, 0.2762, 0.2), (5.511e-17, 0.9, 0.2), (-0.1175, 0.8923, 0.2), (-0.2329, 0.8693, 0.2), (-0.3444, 0.8315, 0.2), (-0.1305, 0.9914, 0.2), (-0.2588, 0.9659, 0.2), (-0.3827, 0.9239, 0.2), (-0.1796, 1.085, 0.2), (-0.2847, 1.063, 0.2), (-0.3871, 1.03, 0.2), (-0.35, 0.6062, -0.2), (-0.4261, 0.5553, -0.2), (-0.495, 0.495, -0.2), (-0.5553, 0.4261, -0.2), (-0.45, 0.7794, -0.2), (-0.5479, 0.714, -0.2), (-0.6364, 0.6364, -0.2), (-0.714, 0.5479, -0.2), (-0.6088, 0.7934, -0.2), (-0.7071, 0.7071, -0.2), (-0.7934, 0.6088, -0.2), (-0.6981, 0.8501, -0.2), (-0.7778, 0.7778, -0.2), (-0.8501, 0.6981, -0.2), (-0.1495, 0.2589, 0.2), (-0.182, 0.2372, 0.2), (-0.2114, 0.2114, 0.2), (-0.2372, 0.182, 0.2), (-0.45, 0.7794, 0.2), (-0.5479, 0.714, 0.2), (-0.6364, 0.6364, 0.2), (-0.714, 0.5479, 0.2), (-0.6088, 0.7934, 0.2), (-0.7071, 0.7071, 0.2), (-0.7934, 0.6088, 0.2), (-0.6981, 0.8501, 0.2), (-0.7778, 0.7778, 0.2), (-0.8501, 0.6981, 0.2), (-0.6062, 0.35, -0.2), (-0.6467, 0.2679, -0.2), (-0.6761, 0.1812, -0.2), (-0.694, 0.09137, -0.2), (-0.7794, 0.45, -0.2), (-0.8315, 0.3444, -0.2), (-0.8693, 0.2329, -0.2), (-0.8923, 0.1175, -0.2), (-0.9239, 0.3827, -0.2), (-0.9659, 0.2588, -0.2), (-0.9914, 0.1305, -0.2), (-1.03, 0.3871, -0.2), (-1.063, 0.2847, -0.2), (-1.085, 0.1796, -0.2), (-0.2589, 0.1495, 0.2), (-0.2762, 0.1144, 0.2), (-0.2887, 0.07737, 0.2), (-0.2964, 0.03902, 0.2), (-0.7794, 0.45, 0.2), (-0.8315, 0.3444, 0.2), (-0.8693, 0.2329, 0.2), (-0.8923, 0.1175, 0.2), (-0.9239, 0.3827, 0.2), (-0.9659, 0.2588, 0.2), (-0.9914, 0.1305, 0.2), (-1.03, 0.3871, 0.2), (-1.063, 0.2847, 0.2), (-1.085, 0.1796, 0.2), (-0.7, 8.573e-17, -0.2), (-0.694, -0.09137, -0.2), (-0.6761, -0.1812, -0.2), (-0.6467, -0.2679, -0.2), (-0.9, 1.102e-16, -0.2), (-0.8923, -0.1175, -0.2), (-0.8693, -0.2329, -0.2), (-0.8315, -0.3444, -0.2), (-0.9914, -0.1305, -0.2), (-0.9659, -0.2588, -0.2), (-0.9239, -0.3827, -0.2), (-1.085, -0.1796, -0.2), (-1.063, -0.2847, -0.2), (-1.03, -0.3871, -0.2), (-0.2989, 8.573e-17, 0.2), (-0.2964, -0.03902, 0.2), (-0.2887, -0.07737, 0.2), (-0.2762, -0.1144, 0.2), (-0.9, 1.102e-16, 0.2), (-0.8923, -0.1175, 0.2), (-0.8693, -0.2329, 0.2), (-0.8315, -0.3444, 0.2), (-0.9914, -0.1305, 0.2), (-0.9659, -0.2588, 0.2), (-0.9239, -0.3827, 0.2), (-1.085, -0.1796, 0.2), (-1.063, -0.2847, 0.2), (-1.03, -0.3871, 0.2), (-0.6062, -0.35, -0.2), (-0.5553, -0.4261, -0.2), (-0.495, -0.495, -0.2), (-0.4261, -0.5553, -0.2), (-0.7794, -0.45, -0.2), (-0.714, -0.5479, -0.2), (-0.6364, -0.6364, -0.2), (-0.5479, -0.714, -0.2), (-0.7934, -0.6088, -0.2), (-0.7071, -0.7071, -0.2), (-0.6088, -0.7934, -0.2), (-0.8501, -0.6981, -0.2), (-0.7778, -0.7778, -0.2), (-0.6981, -0.8501, -0.2), (-0.2589, -0.1495, 0.2), (-0.2372, -0.182, 0.2), (-0.2114, -0.2114, 0.2), (-0.182, -0.2372, 0.2), (-0.7794, -0.45, 0.2), (-0.714, -0.5479, 0.2), (-0.6364, -0.6364, 0.2), (-0.5479, -0.714, 0.2), (-0.7934, -0.6088, 0.2), (-0.7071, -0.7071, 0.2), (-0.6088, -0.7934, 0.2), (-0.8501, -0.6981, 0.2), (-0.7778, -0.7778, 0.2), (-0.6981, -0.8501, 0.2), (-0.35, -0.6062, -0.2), (-0.2679, -0.6467, -0.2), (-0.1812, -0.6761, -0.2), (-0.09137, -0.694, -0.2), (-0.45, -0.7794, -0.2), (-0.3444, -0.8315, -0.2), (-0.2329, -0.8693, -0.2), (-0.1175, -0.8923, -0.2), (-0.3827, -0.9239, -0.2), (-0.2588, -0.9659, -0.2), (-0.1305, -0.9914, -0.2), (-0.3871, -1.03, -0.2), (-0.2847, -1.063, -0.2), (-0.1796, -1.085, -0.2), (-0.1495, -0.2589, 0.2), (-0.1144, -0.2762, 0.2), (-0.07737, -0.2887, 0.2), (-0.03902, -0.2964, 0.2), (-0.45, -0.7794, 0.2), (-0.3444, -0.8315, 0.2), (-0.2329, -0.8693, 0.2), (-0.1175, -0.8923, 0.2), (-0.3827, -0.9239, 0.2), (-0.2588, -0.9659, 0.2), (-0.1305, -0.9914, 0.2), (-0.3871, -1.03, 0.2), (-0.2847, -1.063, 0.2), (-0.1796, -1.085, 0.2), (-1.286e-16, -0.7, -0.2), (0.09137, -0.694, -0.2), (0.1812, -0.6761, -0.2), (0.2679, -0.6467, -0.2), (-1.653e-16, -0.9, -0.2), (0.1175, -0.8923, -0.2), (0.2329, -0.8693, -0.2), (0.3444, -0.8315, -0.2), (0.1305, -0.9914, -0.2), (0.2588, -0.9659, -0.2), (0.3827, -0.9239, -0.2), (0.1796, -1.085, -0.2), (0.2847, -1.063, -0.2), (0.3871, -1.03, -0.2), (-1.286e-16, -0.2989, 0.2), (0.03902, -0.2964, 0.2), (0.07737, -0.2887, 0.2), (0.1144, -0.2762, 0.2), (-1.653e-16, -0.9, 0.2), (0.1175, -0.8923, 0.2), (0.2329, -0.8693, 0.2), (0.3444, -0.8315, 0.2), (0.1305, -0.9914, 0.2), (0.2588, -0.9659, 0.2), (0.3827, -0.9239, 0.2), (0.1796, -1.085, 0.2), (0.2847, -1.063, 0.2), (0.3871, -1.03, 0.2), (0.35, -0.6062, -0.2), (0.4261, -0.5553, -0.2), (0.495, -0.495, -0.2), (0.5553, -0.4261, -0.2), (0.45, -0.7794, -0.2), (0.5479, -0.714, -0.2), (0.6364, -0.6364, -0.2), (0.714, -0.5479, -0.2), (0.6088, -0.7934, -0.2), (0.7071, -0.7071, -0.2), (0.7934, -0.6088, -0.2), (0.6981, -0.8501, -0.2), (0.7778, -0.7778, -0.2), (0.8501, -0.6981, -0.2), (0.1495, -0.2589, 0.2), (0.182, -0.2372, 0.2), (0.2114, -0.2114, 0.2), (0.2372, -0.182, 0.2), (0.45, -0.7794, 0.2), (0.5479, -0.714, 0.2), (0.6364, -0.6364, 0.2), (0.714, -0.5479, 0.2), (0.6088, -0.7934, 0.2), (0.7071, -0.7071, 0.2), (0.7934, -0.6088, 0.2), (0.6981, -0.8501, 0.2), (0.7778, -0.7778, 0.2), (0.8501, -0.6981, 0.2), (0.6062, -0.35, -0.2), (0.6467, -0.2679, -0.2), (0.6761, -0.1812, -0.2), (0.694, -0.09137, -0.2), (0.7794, -0.45, -0.2), (0.8315, -0.3444, -0.2), (0.8693, -0.2329, -0.2), (0.8923, -0.1175, -0.2), (0.9239, -0.3827, -0.2), (0.9659, -0.2588, -0.2), (0.9914, -0.1305, -0.2), (1.03, -0.3871, -0.2), (1.063, -0.2847, -0.2), (1.085, -0.1796, -0.2), (0.2589, -0.1495, 0.2), (0.2762, -0.1144, 0.2), (0.2887, -0.07737, 0.2), (0.2964, -0.03902, 0.2), (0.7794, -0.45, 0.2), (0.8315, -0.3444, 0.2), (0.8693, -0.2329, 0.2), (0.8923, -0.1175, 0.2), (0.9239, -0.3827, 0.2), (0.9659, -0.2588, 0.2), (0.9914, -0.1305, 0.2), (1.03, -0.3871, 0.2), (1.063, -0.2847, 0.2), (1.085, -0.1796, 0.2), (0.7, 0.0, 0.2), (0.694, 0.09137, 0.2), (0.6761, 0.1812, 0.2), (0.6467, 0.2679, 0.2), (0.6062, 0.35, 0.2), (0.5553, 0.4261, 0.2), (0.495, 0.495, 0.2), (0.4261, 0.5553, 0.2), (0.35, 0.6062, 0.2), (0.2679, 0.6467, 0.2), (0.1812, 0.6761, 0.2), (0.09137, 0.694, 0.2), (4.286e-17, 0.7, 0.2), (-0.09137, 0.694, 0.2), (-0.1812, 0.6761, 0.2), (-0.2679, 0.6467, 0.2), (-0.35, 0.6062, 0.2), (-0.4261, 0.5553, 0.2), (-0.495, 0.495, 0.2), (-0.5553, 0.4261, 0.2), (-0.6062, 0.35, 0.2), (-0.6467, 0.2679, 0.2), (-0.6761, 0.1812, 0.2), (-0.694, 0.09137, 0.2), (-0.7, 8.573e-17, 0.2), (-0.694, -0.09137, 0.2), (-0.6761, -0.1812, 0.2), (-0.6467, -0.2679, 0.2), (-0.6062, -0.35, 0.2), (-0.5553, -0.4261, 0.2), (-0.495, -0.495, 0.2), (-0.4261, -0.5553, 0.2), (-0.35, -0.6062, 0.2), (-0.2679, -0.6467, 0.2), (-0.1812, -0.6761, 0.2), (-0.09137, -0.694, 0.2), (-1.286e-16, -0.7, 0.2), (0.09137, -0.694, 0.2), (0.1812, -0.6761, 0.2), (0.2679, -0.6467, 0.2), (0.35, -0.6062, 0.2), (0.4261, -0.5553, 0.2), (0.495, -0.495, 0.2), (0.5553, -0.4261, 0.2), (0.6062, -0.35, 0.2), (0.6467, -0.2679, 0.2), (0.6761, -0.1812, 0.2), (0.694, -0.09137, 0.2), (0.2989, 0.0, -0.2008), (0.2964, 0.03902, -0.2008), (0.2887, 0.07737, -0.2008), (0.2762, 0.1144, -0.2008), (0.2589, 0.1495, -0.2008), (0.2372, 0.182, -0.2008), (0.2114, 0.2114, -0.2008), (0.182, 0.2372, -0.2008), (0.1495, 0.2589, -0.2008), (0.1144, 0.2762, -0.2008), (0.07737, 0.2887, -0.2008), (0.03902, 0.2964, -0.2008), (5.334e-09, 0.2989, -0.2008), (-0.03902, 0.2964, -0.2008), (-0.07737, 0.2887, -0.2008), (-0.1144, 0.2762, -0.2008), (-0.1495, 0.2589, -0.2008), (-0.182, 0.2372, -0.2008), (-0.2114, 0.2114, -0.2008), (-0.2372, 0.182, -0.2008), (-0.2589, 0.1495, -0.2008), (-0.2762, 0.1144, -0.2008), (-0.2887, 0.07737, -0.2008), (-0.2964, 0.03902, -0.2008), (-0.2989, 8.573e-17, -0.2008), (-0.2964, -0.03902, -0.2008), (-0.2887, -0.07737, -0.2008), (-0.2762, -0.1144, -0.2008), (-0.2589, -0.1495, -0.2008), (-0.2372, -0.182, -0.2008), (-0.2114, -0.2114, -0.2008), (-0.182, -0.2372, -0.2008), (-0.1495, -0.2589, -0.2008), (-0.1144, -0.2762, -0.2008), (-0.07737, -0.2887, -0.2008), (-0.03902, -0.2964, -0.2008), (5.334e-09, -0.2989, -0.2008), (0.03902, -0.2964, -0.2008), (0.07737, -0.2887, -0.2008), (0.1144, -0.2762, -0.2008), (0.1495, -0.2589, -0.2008), (0.182, -0.2372, -0.2008), (0.2114, -0.2114, -0.2008), (0.2372, -0.182, -0.2008), (0.2589, -0.1495, -0.2008), (0.2762, -0.1144, -0.2008), (0.2887, -0.07737, -0.2008), (0.2964, -0.03902, -0.2008), (0.7005, -5.294e-23, -0.2008), (0.6945, 0.09144, -0.2008), (0.6767, 0.1813, -0.2008), (0.6472, 0.2681, -0.2008), (0.6067, 0.3503, -0.2008), (0.5558, 0.4265, -0.2008), (0.4953, 0.4953, -0.2008), (0.4265, 0.5558, -0.2008), (0.3503, 0.6067, -0.2008), (0.2681, 0.6472, -0.2008), (0.1813, 0.6767, -0.2008), (0.09144, 0.6945, -0.2008), (1.25e-08, 0.7005, -0.2008), (-0.09144, 0.6945, -0.2008), (-0.1813, 0.6767, -0.2008), (-0.2681, 0.6472, -0.2008), (-0.3503, 0.6067, -0.2008), (-0.4265, 0.5558, -0.2008), (-0.4953, 0.4953, -0.2008), (-0.5558, 0.4265, -0.2008), (-0.6067, 0.3503, -0.2008), (-0.6472, 0.2681, -0.2008), (-0.6767, 0.1813, -0.2008), (-0.6945, 0.09144, -0.2008), (-0.7005, 2.009e-16, -0.2008), (-0.6945, -0.09144, -0.2008), (-0.6767, -0.1813, -0.2008), (-0.6472, -0.2681, -0.2008), (-0.6067, -0.3503, -0.2008), (-0.5558, -0.4265, -0.2008), (-0.4953, -0.4953, -0.2008), (-0.4265, -0.5558, -0.2008), (-0.3503, -0.6067, -0.2008), (-0.2681, -0.6472, -0.2008), (-0.1813, -0.6767, -0.2008), (-0.09144, -0.6945, -0.2008), (1.25e-08, -0.7005, -0.2008), (0.09144, -0.6945, -0.2008), (0.1813, -0.6767, -0.2008), (0.2681, -0.6472, -0.2008), (0.3503, -0.6067, -0.2008), (0.4265, -0.5558, -0.2008), (0.4953, -0.4953, -0.2008), (0.5558, -0.4265, -0.2008), (0.6067, -0.3503, -0.2008), (0.6472, -0.2681, -0.2008), (0.6767, -0.1813, -0.2008), (0.6945, -0.09144, -0.2008)], [], [(4, 0, 1, 5), (5, 1, 2, 6), (6, 2, 3, 7), (8, 5, 6, 9), (9, 6, 7, 10), (11, 8, 9, 12), (12, 9, 10, 13), (336, 18, 19, 337), (337, 19, 20, 338), (338, 20, 21, 339), (19, 22, 23, 20), (20, 23, 24, 21), (22, 25, 26, 23), (23, 26, 27, 24), (18, 4, 5, 19), (19, 5, 8, 22), (22, 8, 11, 25), (25, 11, 12, 26), (26, 12, 13, 27), (27, 13, 10, 24), (24, 10, 7, 21), (32, 28, 29, 33), (33, 29, 30, 34), (34, 30, 31, 35), (36, 33, 34, 37), (37, 34, 35, 38), (39, 36, 37, 40), (40, 37, 38, 41), (340, 46, 47, 341), (341, 47, 48, 342), (342, 48, 49, 343), (47, 50, 51, 48), (48, 51, 52, 49), (50, 53, 54, 51), (51, 54, 55, 52), (46, 32, 33, 47), (47, 33, 36, 50), (50, 36, 39, 53), (53, 39, 40, 54), (54, 40, 41, 55), (55, 41, 38, 52), (52, 38, 35, 49), (3, 28, 32, 7), (7, 32, 46, 21), (21, 46, 340, 339), (60, 56, 57, 61), (61, 57, 58, 62), (62, 58, 59, 63), (64, 61, 62, 65), (65, 62, 63, 66), (67, 64, 65, 68), (68, 65, 66, 69), (344, 74, 75, 345), (345, 75, 76, 346), (346, 76, 77, 347), (75, 78, 79, 76), (76, 79, 80, 77), (78, 81, 82, 79), (79, 82, 83, 80), (74, 60, 61, 75), (75, 61, 64, 78), (78, 64, 67, 81), (81, 67, 68, 82), (82, 68, 69, 83), (83, 69, 66, 80), (80, 66, 63, 77), (31, 56, 60, 35), (35, 60, 74, 49), (49, 74, 344, 343), (88, 84, 85, 89), (89, 85, 86, 90), (90, 86, 87, 91), (92, 89, 90, 93), (93, 90, 91, 94), (95, 92, 93, 96), (96, 93, 94, 97), (348, 102, 103, 349), (349, 103, 104, 350), (350, 104, 105, 351), (103, 106, 107, 104), (104, 107, 108, 105), (106, 109, 110, 107), (107, 110, 111, 108), (102, 88, 89, 103), (103, 89, 92, 106), (106, 92, 95, 109), (109, 95, 96, 110), (110, 96, 97, 111), (111, 97, 94, 108), (108, 94, 91, 105), (59, 84, 88, 63), (63, 88, 102, 77), (77, 102, 348, 347), (116, 112, 113, 117), (117, 113, 114, 118), (118, 114, 115, 119), (120, 117, 118, 121), (121, 118, 119, 122), (123, 120, 121, 124), (124, 121, 122, 125), (352, 130, 131, 353), (353, 131, 132, 354), (354, 132, 133, 355), (131, 134, 135, 132), (132, 135, 136, 133), (134, 137, 138, 135), (135, 138, 139, 136), (130, 116, 117, 131), (131, 117, 120, 134), (134, 120, 123, 137), (137, 123, 124, 138), (138, 124, 125, 139), (139, 125, 122, 136), (136, 122, 119, 133), (87, 112, 116, 91), (91, 116, 130, 105), (105, 130, 352, 351), (144, 140, 141, 145), (145, 141, 142, 146), (146, 142, 143, 147), (148, 145, 146, 149), (149, 146, 147, 150), (151, 148, 149, 152), (152, 149, 150, 153), (356, 158, 159, 357), (357, 159, 160, 358), (358, 160, 161, 359), (159, 162, 163, 160), (160, 163, 164, 161), (162, 165, 166, 163), (163, 166, 167, 164), (158, 144, 145, 159), (159, 145, 148, 162), (162, 148, 151, 165), (165, 151, 152, 166), (166, 152, 153, 167), (167, 153, 150, 164), (164, 150, 147, 161), (115, 140, 144, 119), (119, 144, 158, 133), (133, 158, 356, 355), (172, 168, 169, 173), (173, 169, 170, 174), (174, 170, 171, 175), (176, 173, 174, 177), (177, 174, 175, 178), (179, 176, 177, 180), (180, 177, 178, 181), (360, 186, 187, 361), (361, 187, 188, 362), (362, 188, 189, 363), (187, 190, 191, 188), (188, 191, 192, 189), (190, 193, 194, 191), (191, 194, 195, 192), (186, 172, 173, 187), (187, 173, 176, 190), (190, 176, 179, 193), (193, 179, 180, 194), (194, 180, 181, 195), (195, 181, 178, 192), (192, 178, 175, 189), (143, 168, 172, 147), (147, 172, 186, 161), (161, 186, 360, 359), (200, 196, 197, 201), (201, 197, 198, 202), (202, 198, 199, 203), (204, 201, 202, 205), (205, 202, 203, 206), (207, 204, 205, 208), (208, 205, 206, 209), (364, 214, 215, 365), (365, 215, 216, 366), (366, 216, 217, 367), (215, 218, 219, 216), (216, 219, 220, 217), (218, 221, 222, 219), (219, 222, 223, 220), (214, 200, 201, 215), (215, 201, 204, 218), (218, 204, 207, 221), (221, 207, 208, 222), (222, 208, 209, 223), (223, 209, 206, 220), (220, 206, 203, 217), (171, 196, 200, 175), (175, 200, 214, 189), (189, 214, 364, 363), (228, 224, 225, 229), (229, 225, 226, 230), (230, 226, 227, 231), (232, 229, 230, 233), (233, 230, 231, 234), (235, 232, 233, 236), (236, 233, 234, 237), (368, 242, 243, 369), (369, 243, 244, 370), (370, 244, 245, 371), (243, 246, 247, 244), (244, 247, 248, 245), (246, 249, 250, 247), (247, 250, 251, 248), (242, 228, 229, 243), (243, 229, 232, 246), (246, 232, 235, 249), (249, 235, 236, 250), (250, 236, 237, 251), (251, 237, 234, 248), (248, 234, 231, 245), (199, 224, 228, 203), (203, 228, 242, 217), (217, 242, 368, 367), (256, 252, 253, 257), (257, 253, 254, 258), (258, 254, 255, 259), (260, 257, 258, 261), (261, 258, 259, 262), (263, 260, 261, 264), (264, 261, 262, 265), (372, 270, 271, 373), (373, 271, 272, 374), (374, 272, 273, 375), (271, 274, 275, 272), (272, 275, 276, 273), (274, 277, 278, 275), (275, 278, 279, 276), (270, 256, 257, 271), (271, 257, 260, 274), (274, 260, 263, 277), (277, 263, 264, 278), (278, 264, 265, 279), (279, 265, 262, 276), (276, 262, 259, 273), (227, 252, 256, 231), (231, 256, 270, 245), (245, 270, 372, 371), (284, 280, 281, 285), (285, 281, 282, 286), (286, 282, 283, 287), (288, 285, 286, 289), (289, 286, 287, 290), (291, 288, 289, 292), (292, 289, 290, 293), (376, 298, 299, 377), (377, 299, 300, 378), (378, 300, 301, 379), (299, 302, 303, 300), (300, 303, 304, 301), (302, 305, 306, 303), (303, 306, 307, 304), (298, 284, 285, 299), (299, 285, 288, 302), (302, 288, 291, 305), (305, 291, 292, 306), (306, 292, 293, 307), (307, 293, 290, 304), (304, 290, 287, 301), (255, 280, 284, 259), (259, 284, 298, 273), (273, 298, 376, 375), (312, 308, 309, 313), (313, 309, 310, 314), (314, 310, 311, 315), (316, 313, 314, 317), (317, 314, 315, 318), (319, 316, 317, 320), (320, 317, 318, 321), (380, 326, 327, 381), (381, 327, 328, 382), (382, 328, 329, 383), (327, 330, 331, 328), (328, 331, 332, 329), (330, 333, 334, 331), (331, 334, 335, 332), (326, 312, 313, 327), (327, 313, 316, 330), (330, 316, 319, 333), (333, 319, 320, 334), (334, 320, 321, 335), (335, 321, 318, 332), (332, 318, 315, 329), (283, 308, 312, 287), (287, 312, 326, 301), (301, 326, 380, 379), (311, 0, 4, 315), (315, 4, 18, 329), (329, 18, 336, 383), (213, 238, 416, 415), (15, 14, 336, 337), (16, 15, 337, 338), (17, 16, 338, 339), (43, 42, 340, 341), (44, 43, 341, 342), (45, 44, 342, 343), (42, 17, 339, 340), (71, 70, 344, 345), (72, 71, 345, 346), (73, 72, 346, 347), (70, 45, 343, 344), (99, 98, 348, 349), (100, 99, 349, 350), (101, 100, 350, 351), (98, 73, 347, 348), (127, 126, 352, 353), (128, 127, 353, 354), (129, 128, 354, 355), (126, 101, 351, 352), (155, 154, 356, 357), (156, 155, 357, 358), (157, 156, 358, 359), (154, 129, 355, 356), (183, 182, 360, 361), (184, 183, 361, 362), (185, 184, 362, 363), (182, 157, 359, 360), (211, 210, 364, 365), (212, 211, 365, 366), (213, 212, 366, 367), (210, 185, 363, 364), (239, 238, 368, 369), (240, 239, 369, 370), (241, 240, 370, 371), (238, 213, 367, 368), (267, 266, 372, 373), (268, 267, 373, 374), (269, 268, 374, 375), (266, 241, 371, 372), (295, 294, 376, 377), (296, 295, 377, 378), (297, 296, 378, 379), (294, 269, 375, 376), (323, 322, 380, 381), (324, 323, 381, 382), (325, 324, 382, 383), (322, 297, 379, 380), (14, 325, 383, 336), (403, 404, 452, 451), (156, 157, 407, 406), (71, 72, 394, 393), (266, 267, 421, 420), (129, 154, 404, 403), (72, 73, 395, 394), (267, 268, 422, 421), (182, 183, 409, 408), (45, 70, 392, 391), (268, 269, 423, 422), (183, 184, 410, 409), (98, 99, 397, 396), (241, 266, 420, 419), (184, 185, 411, 410), (99, 100, 398, 397), (294, 295, 425, 424), (157, 182, 408, 407), (100, 101, 399, 398), (295, 296, 426, 425), (14, 15, 385, 384), (210, 211, 413, 412), (73, 98, 396, 395), (296, 297, 427, 426), (15, 16, 386, 385), (211, 212, 414, 413), (126, 127, 401, 400), (269, 294, 424, 423), (16, 17, 387, 386), (212, 213, 415, 414), (127, 128, 402, 401), (322, 323, 429, 428), (42, 43, 389, 388), (185, 210, 412, 411), (128, 129, 403, 402), (323, 324, 430, 429), (43, 44, 390, 389), (238, 239, 417, 416), (101, 126, 400, 399), (324, 325, 431, 430), (44, 45, 391, 390), (239, 240, 418, 417), (154, 155, 405, 404), (297, 322, 428, 427), (17, 42, 388, 387), (240, 241, 419, 418), (155, 156, 406, 405), (325, 14, 384, 431), (70, 71, 393, 392), (394, 395, 443, 442), (421, 422, 470, 469), (408, 409, 457, 456), (391, 392, 440, 439), (422, 423, 471, 470), (409, 410, 458, 457), (396, 397, 445, 444), (419, 420, 468, 467), (410, 411, 459, 458), (397, 398, 446, 445), (424, 425, 473, 472), (407, 408, 456, 455), (398, 399, 447, 446), (425, 426, 474, 473), (384, 385, 433, 432), (412, 413, 461, 460), (395, 396, 444, 443), (426, 427, 475, 474), (385, 386, 434, 433), (413, 414, 462, 461), (400, 401, 449, 448), (423, 424, 472, 471), (386, 387, 435, 434), (414, 415, 463, 462), (401, 402, 450, 449), (428, 429, 477, 476), (388, 389, 437, 436), (411, 412, 460, 459), (402, 403, 451, 450), (429, 430, 478, 477), (389, 390, 438, 437), (416, 417, 465, 464), (399, 400, 448, 447), (430, 431, 479, 478), (390, 391, 439, 438), (417, 418, 466, 465), (404, 405, 453, 452), (427, 428, 476, 475), (387, 388, 436, 435), (418, 419, 467, 466), (405, 406, 454, 453), (431, 384, 432, 479), (392, 393, 441, 440), (415, 416, 464, 463), (406, 407, 455, 454), (393, 394, 442, 441), (420, 421, 469, 468)])
me_gear_002.polygons.foreach_set('use_smooth', [True] * 432)
me_gear_002.materials.append(mat_material_001)
me_gear_002.use_remesh_fix_poles = True
me_gear_002.use_remesh_preserve_attributes = False
me_gear_002.use_mirror_vertex_groups = False
me_gear_002.update()

# ---- objects
ob_camera = bpy.data.objects.new('Camera', cam_camera)
ob_gear = bpy.data.objects.new('Gear', me_gear)
ob_gear_001 = bpy.data.objects.new('Gear.001', me_gear_002)
ob_sun = bpy.data.objects.new('Sun', light_sun)
ob_sun_001 = bpy.data.objects.new('Sun.001', light_sun_001)
ob_sun_002 = bpy.data.objects.new('Sun.002', light_sun_002)

# ---- transforms, parenting, visibility, modifiers, constraints
ob_camera.location = (3.085, -3.453, 0.1386)
ob_camera.rotation_euler = (1.571, -0.0, 0.5995)
ob_camera.lineart.crease_threshold = 0.0
ob_gear.location = (-0.9857, 0.0, 0.0)
ob_gear.rotation_euler = (1.571, 6.315, 0.0)
ob_gear.lineart.crease_threshold = 0.0
_vg = ob_gear.vertex_groups.new(name='Tips')
_vg = ob_gear.vertex_groups.new(name='Valleys')
_m = ob_gear.modifiers.new('Auto Smooth', 'NODES')
_m.node_group = ng_auto_smooth
_gi = [s.identifier for s in ng_auto_smooth.interface.items_tree if s.item_type == 'SOCKET' and s.in_out == 'INPUT']
_m[_gi[1]] = 0.5236  # Angle
ob_gear_001.location = (1.026, 0.0, 0.0)
ob_gear_001.rotation_euler = (1.571, 5.99, 0.0)
ob_gear_001.lineart.crease_threshold = 0.0
_vg = ob_gear_001.vertex_groups.new(name='Tips')
_vg = ob_gear_001.vertex_groups.new(name='Valleys')
_m = ob_gear_001.modifiers.new('Auto Smooth', 'NODES')
_m.node_group = ng_auto_smooth
_gi = [s.identifier for s in ng_auto_smooth.interface.items_tree if s.item_type == 'SOCKET' and s.in_out == 'INPUT']
_m[_gi[1]] = 0.5236  # Angle
ob_sun.location = (12.02, 12.53, 0.1449)
ob_sun.lineart.crease_threshold = 0.0
ob_sun_001.location = (2.518, 7.287, 0.1449)
ob_sun_001.lineart.crease_threshold = 0.0
ob_sun_002.location = (4.751, 7.287, 0.1449)
ob_sun_002.lineart.crease_threshold = 0.0

# ---- collection membership
scene.collection.objects.link(ob_camera)
scene.collection.objects.link(ob_gear)
scene.collection.objects.link(ob_gear_001)
scene.collection.objects.link(ob_sun)
scene.collection.objects.link(ob_sun_001)
scene.collection.objects.link(ob_sun_002)

# ---- scene / render settings (as saved in the file)
scene.camera = ob_camera
scene.frame_start = 1; scene.frame_end = 200; scene.frame_set(1)
scene.render.engine = 'BLENDER_EEVEE_NEXT'
scene.render.image_settings.file_format = 'FFMPEG'
scene.render.image_settings.color_mode = 'RGB'
scene.render.use_crop_to_border = True
scene.cycles.use_denoising = False
scene.cycles.samples = 128
scene.cycles.sampling_pattern = 'TABULATED_SOBOL'
scene.cycles.use_adaptive_sampling = False
scene.cycles.use_light_tree = False
scene.eevee.taa_render_samples = 128
scene.eevee.gtao_quality = 0.0
scene.eevee.fast_gi_quality = 0.0
scene.eevee.use_raytracing = True
scene.view_settings.view_transform = 'Filmic'
bpy.context.view_layer.update()
